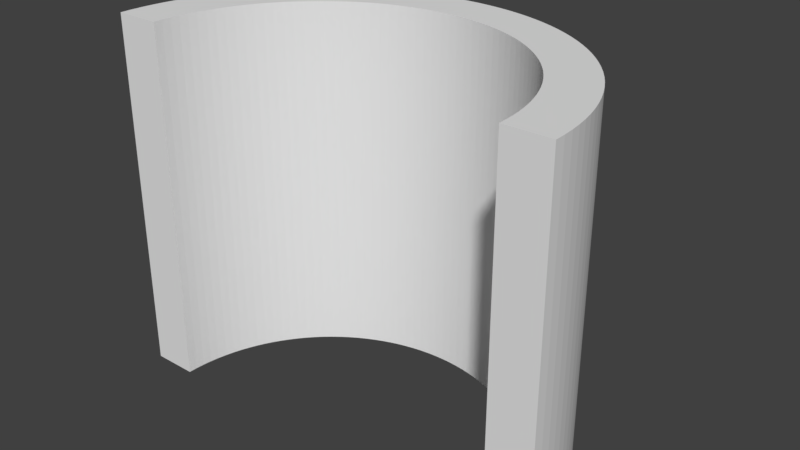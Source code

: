 # Source: Cylinder_Hollow_Half.blend  (saved by Blender 2.78.0; exported with 4.5.12 LTS)
import bpy
from mathutils import Matrix  # noqa: F401  (used for matrix-valued properties, if any)

bpy.ops.wm.read_factory_settings(use_empty=True)
scene = bpy.context.scene
scene.name = 'Scene'

# ---- collections
col_collection_1 = bpy.data.collections.new('Collection 1'); scene.collection.children.link(col_collection_1)

# ---- world
world_world = bpy.data.worlds.new('World'); scene.world = world_world
world_world.color = (0.05088, 0.05088, 0.05088)
world_world.use_sun_shadow = False
world_world.sun_shadow_jitter_overblur = 0.0
world_world.cycles.sampling_method = 'MANUAL'

# ---- meshes
me_circle = bpy.data.meshes.new('Circle')
me_circle.from_pydata([(-5.937e-08, 0.5, 0.0), (-0.09755, 0.4904, 0.0), (-0.1913, 0.4619, 0.0), (-0.2778, 0.4157, 0.0), (-0.3536, 0.3536, 0.0), (-0.4157, 0.2778, 0.0), (-0.4619, 0.1913, 0.0), (-0.4904, 0.09755, 0.0), (-0.5, 1.802e-07, 0.0), (0.5, 6.253e-07, 0.0), (0.4904, 0.09755, 0.0), (0.4619, 0.1913, 0.0), (0.4157, 0.2778, 0.0), (0.3536, 0.3536, 0.0), (0.2778, 0.4157, 0.0), (0.1913, 0.4619, 0.0), (0.09754, 0.4904, 0.0), (-0.04901, 0.4976, 0.0), (-0.1451, 0.4785, 0.0), (-0.2357, 0.441, 0.0), (-0.3172, 0.3865, 0.0), (-0.3865, 0.3172, 0.0), (-0.441, 0.2357, 0.0), (-0.4785, 0.1451, 0.0), (-0.4976, 0.04901, 0.0), (0.4976, 0.04901, 0.0), (0.4785, 0.1451, 0.0), (0.441, 0.2357, 0.0), (0.3865, 0.3172, 0.0), (0.3172, 0.3865, 0.0), (0.2357, 0.441, 0.0), (0.1451, 0.4785, 0.0), (0.04901, 0.4976, 0.0), (-0.02453, 0.4994, 0.0), (-0.1215, 0.485, 0.0), (-0.2138, 0.452, 0.0), (-0.2978, 0.4016, 0.0), (-0.3705, 0.3358, 0.0), (-0.4289, 0.2571, 0.0), (-0.4708, 0.1684, 0.0), (-0.4946, 0.07337, 0.0), (0.4994, 0.02453, 0.0), (0.485, 0.1215, 0.0), (0.452, 0.2138, 0.0), (0.4016, 0.2979, 0.0), (0.3358, 0.3705, 0.0), (0.2571, 0.4289, 0.0), (0.1684, 0.4708, 0.0), (0.07336, 0.4946, 0.0), (-0.07337, 0.4946, 0.0), (-0.1684, 0.4708, 0.0), (-0.2571, 0.4289, 0.0), (-0.3358, 0.3705, 0.0), (-0.4016, 0.2978, 0.0), (-0.452, 0.2138, 0.0), (-0.485, 0.1215, 0.0), (-0.4994, 0.02453, 0.0), (0.4946, 0.07337, 0.0), (0.4708, 0.1684, 0.0), (0.4289, 0.2571, 0.0), (0.3705, 0.3358, 0.0), (0.2978, 0.4016, 0.0), (0.2138, 0.452, 0.0), (0.1215, 0.485, 0.0), (0.02453, 0.4994, 0.0), (-4.505e-08, 0.625, 0.0), (-0.1219, 0.613, 0.0), (-0.2392, 0.5774, 0.0), (-0.3472, 0.5197, 0.0), (-0.4419, 0.4419, 0.0), (-0.5197, 0.3472, 0.0), (-0.5774, 0.2392, 0.0), (-0.613, 0.1219, 0.0), (-0.625, 1.494e-07, 0.0), (0.625, 7.057e-07, 0.0), (0.613, 0.1219, 0.0), (0.5774, 0.2392, 0.0), (0.5197, 0.3472, 0.0), (0.4419, 0.4419, 0.0), (0.3472, 0.5197, 0.0), (0.2392, 0.5774, 0.0), (0.1219, 0.613, 0.0), (-0.06126, 0.622, 0.0), (-0.1814, 0.5981, 0.0), (-0.2946, 0.5512, 0.0), (-0.3965, 0.4831, 0.0), (-0.4831, 0.3965, 0.0), (-0.5512, 0.2946, 0.0), (-0.5981, 0.1814, 0.0), (-0.622, 0.06126, 0.0), (0.622, 0.06126, 0.0), (0.5981, 0.1814, 0.0), (0.5512, 0.2946, 0.0), (0.4831, 0.3965, 0.0), (0.3965, 0.4831, 0.0), (0.2946, 0.5512, 0.0), (0.1814, 0.5981, 0.0), (0.06126, 0.622, 0.0), (-0.03067, 0.6242, 0.0), (-0.1519, 0.6063, 0.0), (-0.2672, 0.565, 0.0), (-0.3723, 0.502, 0.0), (-0.4631, 0.4197, 0.0), (-0.5361, 0.3213, 0.0), (-0.5885, 0.2106, 0.0), (-0.6182, 0.09171, 0.0), (0.6242, 0.03067, 0.0), (0.6063, 0.1519, 0.0), (0.565, 0.2672, 0.0), (0.502, 0.3723, 0.0), (0.4197, 0.4631, 0.0), (0.3213, 0.5361, 0.0), (0.2106, 0.5885, 0.0), (0.09171, 0.6182, 0.0), (-0.09171, 0.6182, 0.0), (-0.2106, 0.5885, 0.0), (-0.3213, 0.5361, 0.0), (-0.4197, 0.4631, 0.0), (-0.502, 0.3723, 0.0), (-0.565, 0.2672, 0.0), (-0.6063, 0.1519, 0.0), (-0.6242, 0.03067, 0.0), (0.6182, 0.09171, 0.0), (0.5885, 0.2106, 0.0), (0.5361, 0.3213, 0.0), (0.4631, 0.4197, 0.0), (0.3723, 0.502, 0.0), (0.2672, 0.565, 0.0), (0.1519, 0.6063, 0.0), (0.03067, 0.6242, 0.0), (-5.937e-08, 0.5, 1.0), (-0.09755, 0.4904, 1.0), (-0.1913, 0.4619, 1.0), (-0.2778, 0.4157, 1.0), (-0.3536, 0.3536, 1.0), (-0.4157, 0.2778, 1.0), (-0.4619, 0.1913, 1.0), (-0.4904, 0.09755, 1.0), (-0.5, 1.802e-07, 1.0), (0.5, 6.253e-07, 1.0), (0.4904, 0.09755, 1.0), (0.4619, 0.1913, 1.0), (0.4157, 0.2778, 1.0), (0.3536, 0.3536, 1.0), (0.2778, 0.4157, 1.0), (0.1913, 0.4619, 1.0), (0.09754, 0.4904, 1.0), (-0.04901, 0.4976, 1.0), (-0.1451, 0.4785, 1.0), (-0.2357, 0.441, 1.0), (-0.3172, 0.3865, 1.0), (-0.3865, 0.3172, 1.0), (-0.441, 0.2357, 1.0), (-0.4785, 0.1451, 1.0), (-0.4976, 0.04901, 1.0), (0.4976, 0.04901, 1.0), (0.4785, 0.1451, 1.0), (0.441, 0.2357, 1.0), (0.3865, 0.3172, 1.0), (0.3172, 0.3865, 1.0), (0.2357, 0.441, 1.0), (0.1451, 0.4785, 1.0), (0.04901, 0.4976, 1.0), (-0.02453, 0.4994, 1.0), (-0.1215, 0.485, 1.0), (-0.2138, 0.452, 1.0), (-0.2978, 0.4016, 1.0), (-0.3705, 0.3358, 1.0), (-0.4289, 0.2571, 1.0), (-0.4708, 0.1684, 1.0), (-0.4946, 0.07337, 1.0), (0.4994, 0.02453, 1.0), (0.485, 0.1215, 1.0), (0.452, 0.2138, 1.0), (0.4016, 0.2979, 1.0), (0.3358, 0.3705, 1.0), (0.2571, 0.4289, 1.0), (0.1684, 0.4708, 1.0), (0.07336, 0.4946, 1.0), (-0.07337, 0.4946, 1.0), (-0.1684, 0.4708, 1.0), (-0.2571, 0.4289, 1.0), (-0.3358, 0.3705, 1.0), (-0.4016, 0.2978, 1.0), (-0.452, 0.2138, 1.0), (-0.485, 0.1215, 1.0), (-0.4994, 0.02453, 1.0), (0.4946, 0.07337, 1.0), (0.4708, 0.1684, 1.0), (0.4289, 0.2571, 1.0), (0.3705, 0.3358, 1.0), (0.2978, 0.4016, 1.0), (0.2138, 0.452, 1.0), (0.1215, 0.485, 1.0), (0.02453, 0.4994, 1.0), (-4.505e-08, 0.625, 1.0), (-0.1219, 0.613, 1.0), (-0.2392, 0.5774, 1.0), (-0.3472, 0.5197, 1.0), (-0.4419, 0.4419, 1.0), (-0.5197, 0.3472, 1.0), (-0.5774, 0.2392, 1.0), (-0.613, 0.1219, 1.0), (-0.625, 1.494e-07, 1.0), (0.625, 7.057e-07, 1.0), (0.613, 0.1219, 1.0), (0.5774, 0.2392, 1.0), (0.5197, 0.3472, 1.0), (0.4419, 0.4419, 1.0), (0.3472, 0.5197, 1.0), (0.2392, 0.5774, 1.0), (0.1219, 0.613, 1.0), (-0.06126, 0.622, 1.0), (-0.1814, 0.5981, 1.0), (-0.2946, 0.5512, 1.0), (-0.3965, 0.4831, 1.0), (-0.4831, 0.3965, 1.0), (-0.5512, 0.2946, 1.0), (-0.5981, 0.1814, 1.0), (-0.622, 0.06126, 1.0), (0.622, 0.06126, 1.0), (0.5981, 0.1814, 1.0), (0.5512, 0.2946, 1.0), (0.4831, 0.3965, 1.0), (0.3965, 0.4831, 1.0), (0.2946, 0.5512, 1.0), (0.1814, 0.5981, 1.0), (0.06126, 0.622, 1.0), (-0.03067, 0.6242, 1.0), (-0.1519, 0.6063, 1.0), (-0.2672, 0.565, 1.0), (-0.3723, 0.502, 1.0), (-0.4631, 0.4197, 1.0), (-0.5361, 0.3213, 1.0), (-0.5885, 0.2106, 1.0), (-0.6182, 0.09171, 1.0), (0.6242, 0.03067, 1.0), (0.6063, 0.1519, 1.0), (0.565, 0.2672, 1.0), (0.502, 0.3723, 1.0), (0.4197, 0.4631, 1.0), (0.3213, 0.5361, 1.0), (0.2106, 0.5885, 1.0), (0.09171, 0.6182, 1.0), (-0.09171, 0.6182, 1.0), (-0.2106, 0.5885, 1.0), (-0.3213, 0.5361, 1.0), (-0.4197, 0.4631, 1.0), (-0.502, 0.3723, 1.0), (-0.565, 0.2672, 1.0), (-0.6063, 0.1519, 1.0), (-0.6242, 0.03067, 1.0), (0.6182, 0.09171, 1.0), (0.5885, 0.2106, 1.0), (0.5361, 0.3213, 1.0), (0.4631, 0.4197, 1.0), (0.3723, 0.502, 1.0), (0.2672, 0.565, 1.0), (0.1519, 0.6063, 1.0), (0.03067, 0.6242, 1.0)], [], [(15, 80, 127, 62), (16, 81, 128, 63), (41, 106, 74, 9), (0, 65, 129, 64), (42, 107, 75, 10), (43, 108, 76, 11), (44, 109, 77, 12), (45, 110, 78, 13), (46, 111, 79, 14), (47, 112, 80, 15), (48, 113, 81, 16), (49, 114, 82, 17), (50, 115, 83, 18), (51, 116, 84, 19), (52, 117, 85, 20), (53, 118, 86, 21), (25, 90, 106, 41), (54, 119, 87, 22), (26, 91, 107, 42), (55, 120, 88, 23), (27, 92, 108, 43), (56, 121, 89, 24), (28, 93, 109, 44), (29, 94, 110, 45), (30, 95, 111, 46), (31, 96, 112, 47), (32, 97, 113, 48), (1, 66, 114, 49), (2, 67, 115, 50), (3, 68, 116, 51), (4, 69, 117, 52), (5, 70, 118, 53), (6, 71, 119, 54), (7, 72, 120, 55), (33, 98, 65, 0), (8, 73, 121, 56), (34, 99, 66, 1), (35, 100, 67, 2), (36, 101, 68, 3), (37, 102, 69, 4), (57, 122, 90, 25), (38, 103, 70, 5), (58, 123, 91, 26), (39, 104, 71, 6), (59, 124, 92, 27), (40, 105, 72, 7), (60, 125, 93, 28), (61, 126, 94, 29), (62, 127, 95, 30), (63, 128, 96, 31), (64, 129, 97, 32), (17, 82, 98, 33), (18, 83, 99, 34), (19, 84, 100, 35), (20, 85, 101, 36), (21, 86, 102, 37), (10, 75, 122, 57), (22, 87, 103, 38), (11, 76, 123, 58), (23, 88, 104, 39), (12, 77, 124, 59), (24, 89, 105, 40), (13, 78, 125, 60), (14, 79, 126, 61), (145, 192, 257, 210), (146, 193, 258, 211), (171, 139, 204, 236), (130, 194, 259, 195), (172, 140, 205, 237), (173, 141, 206, 238), (174, 142, 207, 239), (175, 143, 208, 240), (176, 144, 209, 241), (177, 145, 210, 242), (178, 146, 211, 243), (179, 147, 212, 244), (180, 148, 213, 245), (181, 149, 214, 246), (182, 150, 215, 247), (183, 151, 216, 248), (155, 171, 236, 220), (184, 152, 217, 249), (156, 172, 237, 221), (185, 153, 218, 250), (157, 173, 238, 222), (186, 154, 219, 251), (158, 174, 239, 223), (159, 175, 240, 224), (160, 176, 241, 225), (161, 177, 242, 226), (162, 178, 243, 227), (131, 179, 244, 196), (132, 180, 245, 197), (133, 181, 246, 198), (134, 182, 247, 199), (135, 183, 248, 200), (136, 184, 249, 201), (137, 185, 250, 202), (163, 130, 195, 228), (138, 186, 251, 203), (164, 131, 196, 229), (165, 132, 197, 230), (166, 133, 198, 231), (167, 134, 199, 232), (187, 155, 220, 252), (168, 135, 200, 233), (188, 156, 221, 253), (169, 136, 201, 234), (189, 157, 222, 254), (170, 137, 202, 235), (190, 158, 223, 255), (74, 204, 139, 9), (191, 159, 224, 256), (192, 160, 225, 257), (193, 161, 226, 258), (194, 162, 227, 259), (147, 163, 228, 212), (148, 164, 229, 213), (149, 165, 230, 214), (150, 166, 231, 215), (8, 138, 203, 73), (151, 167, 232, 216), (140, 187, 252, 205), (152, 168, 233, 217), (141, 188, 253, 206), (153, 169, 234, 218), (142, 189, 254, 207), (154, 170, 235, 219), (143, 190, 255, 208), (144, 191, 256, 209), (4, 52, 182, 134), (5, 53, 183, 135), (6, 54, 184, 136), (7, 55, 185, 137), (8, 56, 186, 138), (33, 0, 130, 163), (34, 1, 131, 164), (35, 2, 132, 165), (36, 3, 133, 166), (37, 4, 134, 167), (38, 5, 135, 168), (39, 6, 136, 169), (40, 7, 137, 170), (106, 90, 220, 236), (107, 91, 221, 237), (108, 92, 222, 238), (109, 93, 223, 239), (110, 94, 224, 240), (111, 95, 225, 241), (112, 96, 226, 242), (113, 97, 227, 243), (114, 66, 196, 244), (10, 57, 187, 140), (115, 67, 197, 245), (11, 58, 188, 141), (116, 68, 198, 246), (12, 59, 189, 142), (117, 69, 199, 247), (13, 60, 190, 143), (118, 70, 200, 248), (14, 61, 191, 144), (119, 71, 201, 249), (15, 62, 192, 145), (120, 72, 202, 250), (16, 63, 193, 146), (121, 73, 203, 251), (0, 64, 194, 130), (65, 98, 228, 195), (41, 9, 139, 171), (66, 99, 229, 196), (42, 10, 140, 172), (67, 100, 230, 197), (43, 11, 141, 173), (68, 101, 231, 198), (44, 12, 142, 174), (69, 102, 232, 199), (45, 13, 143, 175), (70, 103, 233, 200), (46, 14, 144, 176), (71, 104, 234, 201), (47, 15, 145, 177), (72, 105, 235, 202), (48, 16, 146, 178), (49, 17, 147, 179), (50, 18, 148, 180), (51, 19, 149, 181), (52, 20, 150, 182), (53, 21, 151, 183), (54, 22, 152, 184), (55, 23, 153, 185), (56, 24, 154, 186), (122, 75, 205, 252), (123, 76, 206, 253), (124, 77, 207, 254), (125, 78, 208, 255), (126, 79, 209, 256), (127, 80, 210, 257), (128, 81, 211, 258), (129, 65, 195, 259), (74, 106, 236, 204), (75, 107, 237, 205), (76, 108, 238, 206), (77, 109, 239, 207), (78, 110, 240, 208), (79, 111, 241, 209), (80, 112, 242, 210), (81, 113, 243, 211), (82, 114, 244, 212), (57, 25, 155, 187), (83, 115, 245, 213), (58, 26, 156, 188), (84, 116, 246, 214), (59, 27, 157, 189), (85, 117, 247, 215), (60, 28, 158, 190), (86, 118, 248, 216), (61, 29, 159, 191), (87, 119, 249, 217), (62, 30, 160, 192), (88, 120, 250, 218), (63, 31, 161, 193), (89, 121, 251, 219), (64, 32, 162, 194), (17, 33, 163, 147), (18, 34, 164, 148), (19, 35, 165, 149), (20, 36, 166, 150), (21, 37, 167, 151), (22, 38, 168, 152), (23, 39, 169, 153), (24, 40, 170, 154), (90, 122, 252, 220), (91, 123, 253, 221), (92, 124, 254, 222), (93, 125, 255, 223), (94, 126, 256, 224), (95, 127, 257, 225), (96, 128, 258, 226), (97, 129, 259, 227), (98, 82, 212, 228), (25, 41, 171, 155), (99, 83, 213, 229), (26, 42, 172, 156), (100, 84, 214, 230), (27, 43, 173, 157), (101, 85, 215, 231), (28, 44, 174, 158), (102, 86, 216, 232), (29, 45, 175, 159), (103, 87, 217, 233), (30, 46, 176, 160), (104, 88, 218, 234), (31, 47, 177, 161), (105, 89, 219, 235), (32, 48, 178, 162), (1, 49, 179, 131), (2, 50, 180, 132), (3, 51, 181, 133)])
me_circle.use_remesh_preserve_volume = False
me_circle.use_remesh_preserve_attributes = False
me_circle.use_mirror_vertex_groups = False
me_circle.update()

# ---- objects
ob_circle = bpy.data.objects.new('Circle', me_circle)

# ---- transforms, parenting, visibility, modifiers, constraints
ob_circle.location = (0.0, 0.0, 0.0)
ob_circle.lineart.crease_threshold = 0.0

# ---- collection membership
col_collection_1.objects.link(ob_circle)

# ---- scene / render settings (as saved in the file)
scene.frame_start = 1; scene.frame_end = 250; scene.frame_set(1)
scene.render.engine = 'BLENDER_EEVEE_NEXT'
scene.render.resolution_percentage = 50
scene.render.dither_intensity = 0.0
scene.cycles.use_denoising = False
scene.cycles.samples = 128
scene.cycles.sampling_pattern = 'TABULATED_SOBOL'
scene.cycles.light_sampling_threshold = 0.0
scene.cycles.use_adaptive_sampling = False
scene.cycles.use_light_tree = False
scene.cycles.blur_glossy = 0.0
scene.cycles.sample_clamp_indirect = 0.0
scene.view_settings.view_transform = 'Standard'
bpy.context.view_layer.update()

# ---- added for rendering (the .blend has no active camera and no usable light): camera, sun
cam_auto = bpy.data.cameras.new('AutoCamera')
cam_auto.lens = 50.0
cam_auto.sensor_width = 36.0
cam_auto.clip_end = 1000.0
ob_auto_camera = bpy.data.objects.new('AutoCamera', cam_auto)
scene.collection.objects.link(ob_auto_camera)
ob_auto_camera.location = (1.58997, -1.59546, 1.77197)
ob_auto_camera.rotation_euler = (1.09748, -7.21219e-08, 0.694738)
scene.camera = ob_auto_camera
light_auto_sun = bpy.data.lights.new('AutoSun', 'SUN')
light_auto_sun.energy = 3.0
light_auto_sun.angle = 0.0523599
ob_auto_sun = bpy.data.objects.new('AutoSun', light_auto_sun)
scene.collection.objects.link(ob_auto_sun)
ob_auto_sun.rotation_euler = (0.872665, 0.174533, 0.523599)
bpy.context.view_layer.update()
